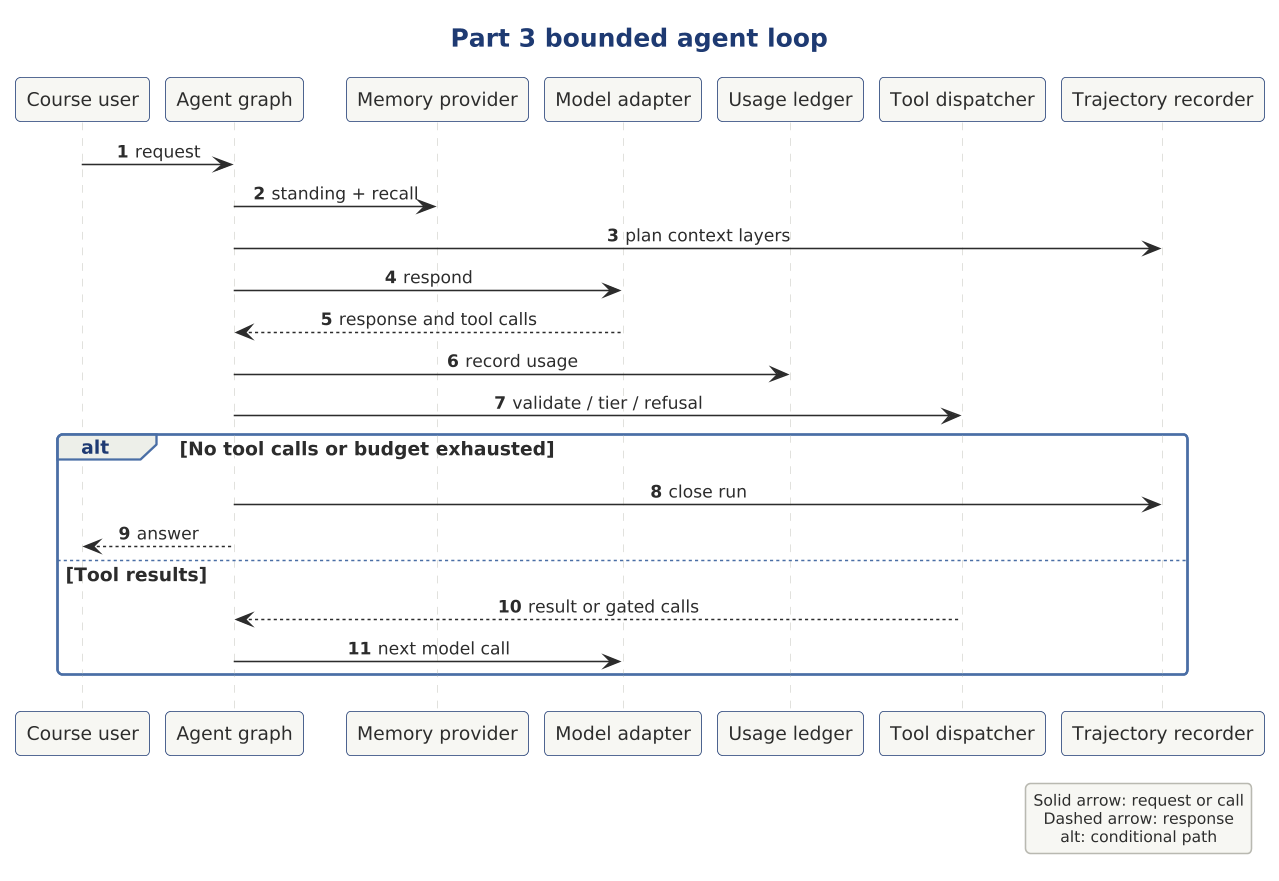

The diagram above was rendered by PlantUML. Its source (embedded in the PNG):
@startuml

scale 1.5625



!include ../../../../../../../tooling/styles/plantuml/interaction/sequence-diagram-style.iuml
title Part 3 bounded agent loop
SEQ_AUTONUMBER()
participant "Course user" as learner
participant "Agent graph" as loop
participant "Memory provider" as memory
participant "Model adapter" as llm
participant "Usage ledger" as ledger
participant "Tool dispatcher" as dispatch
participant "Trajectory recorder" as trajectory
learner -> loop : request
loop -> memory : standing + recall
loop -> trajectory : plan context layers
loop -> llm : respond
llm --> loop : response and tool calls
loop -> ledger : record usage
loop -> dispatch : validate / tier / refusal
alt No tool calls or budget exhausted
loop -> trajectory : close run
loop --> learner : answer
else Tool results
dispatch --> loop : result or gated calls
loop -> llm : next model call
end
legend right
  Solid arrow: request or call
  Dashed arrow: response
  alt: conditional path
endlegend
@enduml